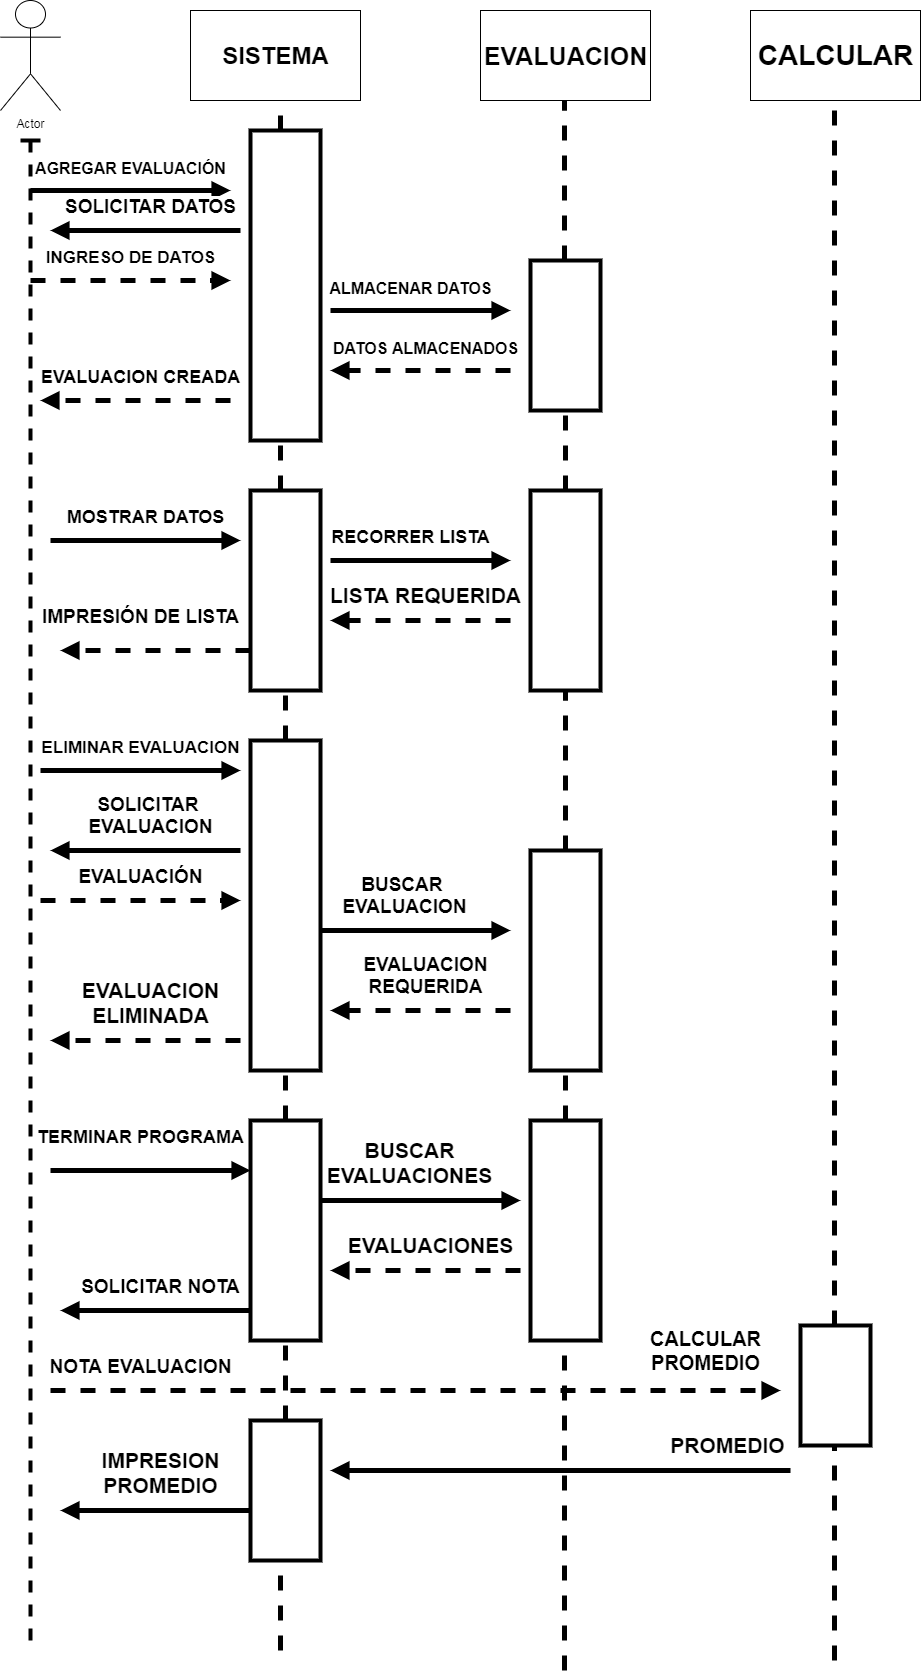

The diagram above was exported from draw.io. Its source (the exported page's mxGraphModel, read from the mxfile embedded in the PNG):
<mxGraphModel dx="1736" dy="900" grid="1" gridSize="10" guides="1" tooltips="1" connect="1" arrows="1" fold="1" page="1" pageScale="1" pageWidth="980" pageHeight="1390" math="0" shadow="0">
  <root>
    <mxCell id="0" />
    <mxCell id="1" parent="0" />
    <mxCell id="Oysbc5LK3XQSsfc4qjsg-1" value="Actor" style="shape=umlActor;verticalLabelPosition=bottom;labelBackgroundColor=#ffffff;verticalAlign=top;html=1;" vertex="1" parent="1">
      <mxGeometry x="90" y="40" width="60" height="110" as="geometry" />
    </mxCell>
    <mxCell id="Oysbc5LK3XQSsfc4qjsg-12" value="&lt;h1&gt;SISTEMA&lt;/h1&gt;" style="html=1;" vertex="1" parent="1">
      <mxGeometry x="280" y="50" width="170" height="90" as="geometry" />
    </mxCell>
    <mxCell id="Oysbc5LK3XQSsfc4qjsg-14" value="&lt;h1&gt;&lt;font style=&quot;font-size: 25px&quot;&gt;EVALUACION&lt;/font&gt;&lt;/h1&gt;" style="html=1;" vertex="1" parent="1">
      <mxGeometry x="570" y="50" width="170" height="90" as="geometry" />
    </mxCell>
    <mxCell id="Oysbc5LK3XQSsfc4qjsg-15" value="&lt;h1&gt;&lt;span style=&quot;font-size: 28px&quot;&gt;CALCULAR&lt;/span&gt;&lt;/h1&gt;" style="html=1;" vertex="1" parent="1">
      <mxGeometry x="840" y="50" width="170" height="90" as="geometry" />
    </mxCell>
    <mxCell id="Oysbc5LK3XQSsfc4qjsg-18" value="" style="shape=umlLifeline;participant=umlActor;perimeter=lifelinePerimeter;whiteSpace=wrap;html=1;container=1;collapsible=0;recursiveResize=0;verticalAlign=top;spacingTop=36;labelBackgroundColor=#ffffff;outlineConnect=0;size=0;strokeWidth=4;" vertex="1" parent="1">
      <mxGeometry x="110" y="180" width="20" height="1510" as="geometry" />
    </mxCell>
    <mxCell id="Oysbc5LK3XQSsfc4qjsg-27" value="&lt;font style=&quot;font-size: 16px;&quot;&gt;&lt;b style=&quot;font-size: 16px;&quot;&gt;AGREGAR EVALUACIÓN&lt;/b&gt;&lt;/font&gt;" style="html=1;verticalAlign=bottom;endArrow=block;strokeWidth=5;fontSize=16;" edge="1" parent="Oysbc5LK3XQSsfc4qjsg-18">
      <mxGeometry y="10" width="80" relative="1" as="geometry">
        <mxPoint x="10" y="50" as="sourcePoint" />
        <mxPoint x="210" y="50" as="targetPoint" />
        <mxPoint as="offset" />
      </mxGeometry>
    </mxCell>
    <mxCell id="Oysbc5LK3XQSsfc4qjsg-21" value="" style="endArrow=none;dashed=1;html=1;strokeWidth=5;" edge="1" parent="1" source="Oysbc5LK3XQSsfc4qjsg-49">
      <mxGeometry width="50" height="50" relative="1" as="geometry">
        <mxPoint x="370" y="1000" as="sourcePoint" />
        <mxPoint x="370" y="140" as="targetPoint" />
      </mxGeometry>
    </mxCell>
    <mxCell id="Oysbc5LK3XQSsfc4qjsg-23" value="" style="endArrow=none;dashed=1;html=1;strokeWidth=5;" edge="1" parent="1" source="Oysbc5LK3XQSsfc4qjsg-41">
      <mxGeometry width="50" height="50" relative="1" as="geometry">
        <mxPoint x="654" y="780" as="sourcePoint" />
        <mxPoint x="654" y="140" as="targetPoint" />
      </mxGeometry>
    </mxCell>
    <mxCell id="Oysbc5LK3XQSsfc4qjsg-24" value="" style="endArrow=none;dashed=1;html=1;strokeWidth=5;" edge="1" parent="1" source="Oysbc5LK3XQSsfc4qjsg-78">
      <mxGeometry width="50" height="50" relative="1" as="geometry">
        <mxPoint x="924" y="1700" as="sourcePoint" />
        <mxPoint x="924" y="140" as="targetPoint" />
      </mxGeometry>
    </mxCell>
    <mxCell id="Oysbc5LK3XQSsfc4qjsg-31" value="&lt;span style=&quot;font-size: 21px;&quot;&gt;&lt;b style=&quot;font-size: 21px;&quot;&gt;PROMEDIO&lt;br style=&quot;font-size: 21px;&quot;&gt;&lt;/b&gt;&lt;/span&gt;" style="html=1;verticalAlign=bottom;endArrow=block;strokeWidth=5;fontSize=21;" edge="1" parent="1">
      <mxGeometry x="-0.726" y="-10" width="80" relative="1" as="geometry">
        <mxPoint x="880" y="1510" as="sourcePoint" />
        <mxPoint x="420" y="1510" as="targetPoint" />
        <mxPoint as="offset" />
      </mxGeometry>
    </mxCell>
    <mxCell id="Oysbc5LK3XQSsfc4qjsg-32" value="&lt;font style=&quot;font-size: 17px;&quot;&gt;&lt;b style=&quot;font-size: 17px;&quot;&gt;INGRESO DE DATOS&lt;br style=&quot;font-size: 17px;&quot;&gt;&lt;/b&gt;&lt;/font&gt;" style="html=1;verticalAlign=bottom;endArrow=block;strokeWidth=5;dashed=1;fontSize=17;" edge="1" parent="1">
      <mxGeometry y="10" width="80" relative="1" as="geometry">
        <mxPoint x="120" y="320" as="sourcePoint" />
        <mxPoint x="320" y="320" as="targetPoint" />
        <mxPoint as="offset" />
      </mxGeometry>
    </mxCell>
    <mxCell id="Oysbc5LK3XQSsfc4qjsg-33" value="&lt;font style=&quot;font-size: 16px;&quot;&gt;&lt;b style=&quot;font-size: 16px;&quot;&gt;ALMACENAR DATOS&lt;br style=&quot;font-size: 16px;&quot;&gt;&lt;/b&gt;&lt;/font&gt;" style="html=1;verticalAlign=bottom;endArrow=block;strokeWidth=5;fontSize=16;" edge="1" parent="1">
      <mxGeometry x="-0.1111" y="10" width="80" relative="1" as="geometry">
        <mxPoint x="420" y="350" as="sourcePoint" />
        <mxPoint x="600" y="350" as="targetPoint" />
        <mxPoint as="offset" />
      </mxGeometry>
    </mxCell>
    <mxCell id="Oysbc5LK3XQSsfc4qjsg-34" value="&lt;span style=&quot;font-size: 16px;&quot;&gt;&lt;b style=&quot;font-size: 16px;&quot;&gt;DATOS ALMACENADOS&lt;br style=&quot;font-size: 16px;&quot;&gt;&lt;/b&gt;&lt;/span&gt;" style="html=1;verticalAlign=bottom;endArrow=block;strokeWidth=5;dashed=1;fontSize=16;" edge="1" parent="1">
      <mxGeometry x="-0.0526" y="-10" width="80" relative="1" as="geometry">
        <mxPoint x="600" y="410" as="sourcePoint" />
        <mxPoint x="420" y="410" as="targetPoint" />
        <mxPoint as="offset" />
      </mxGeometry>
    </mxCell>
    <mxCell id="Oysbc5LK3XQSsfc4qjsg-36" value="&lt;span style=&quot;font-size: 18px;&quot;&gt;&lt;b style=&quot;font-size: 18px;&quot;&gt;EVALUACION CREADA&lt;br style=&quot;font-size: 18px;&quot;&gt;&lt;/b&gt;&lt;/span&gt;" style="html=1;verticalAlign=bottom;endArrow=block;strokeWidth=5;dashed=1;fontSize=18;" edge="1" parent="1">
      <mxGeometry x="-0.0526" y="-10" width="80" relative="1" as="geometry">
        <mxPoint x="320" y="440" as="sourcePoint" />
        <mxPoint x="130" y="440" as="targetPoint" />
        <mxPoint as="offset" />
      </mxGeometry>
    </mxCell>
    <mxCell id="Oysbc5LK3XQSsfc4qjsg-40" value="" style="html=1;points=[];perimeter=orthogonalPerimeter;strokeWidth=4;" vertex="1" parent="1">
      <mxGeometry x="340" y="170" width="70" height="310" as="geometry" />
    </mxCell>
    <mxCell id="Oysbc5LK3XQSsfc4qjsg-41" value="" style="html=1;points=[];perimeter=orthogonalPerimeter;strokeWidth=4;" vertex="1" parent="1">
      <mxGeometry x="620" y="300" width="70" height="150" as="geometry" />
    </mxCell>
    <mxCell id="Oysbc5LK3XQSsfc4qjsg-42" value="" style="endArrow=none;dashed=1;html=1;strokeWidth=5;" edge="1" parent="1" source="Oysbc5LK3XQSsfc4qjsg-51" target="Oysbc5LK3XQSsfc4qjsg-41">
      <mxGeometry width="50" height="50" relative="1" as="geometry">
        <mxPoint x="654" y="1010" as="sourcePoint" />
        <mxPoint x="654" y="140" as="targetPoint" />
      </mxGeometry>
    </mxCell>
    <mxCell id="Oysbc5LK3XQSsfc4qjsg-43" value="&lt;font style=&quot;font-size: 18px&quot;&gt;&lt;b style=&quot;font-size: 17px&quot;&gt;ELIMINAR EVALUACION&lt;/b&gt;&lt;/font&gt;" style="html=1;verticalAlign=bottom;endArrow=block;strokeWidth=5;fontSize=18;" edge="1" parent="1">
      <mxGeometry y="10" width="80" relative="1" as="geometry">
        <mxPoint x="130" y="810" as="sourcePoint" />
        <mxPoint x="330" y="810" as="targetPoint" />
        <mxPoint as="offset" />
      </mxGeometry>
    </mxCell>
    <mxCell id="Oysbc5LK3XQSsfc4qjsg-44" value="&lt;font&gt;&lt;b&gt;&lt;font style=&quot;font-size: 18px&quot;&gt;RECORRER LISTA&lt;/font&gt;&lt;br style=&quot;font-size: 16px&quot;&gt;&lt;/b&gt;&lt;/font&gt;" style="html=1;verticalAlign=bottom;endArrow=block;strokeWidth=5;fontSize=16;" edge="1" parent="1">
      <mxGeometry x="-0.1111" y="10" width="80" relative="1" as="geometry">
        <mxPoint x="420" y="600" as="sourcePoint" />
        <mxPoint x="600" y="600" as="targetPoint" />
        <mxPoint as="offset" />
      </mxGeometry>
    </mxCell>
    <mxCell id="Oysbc5LK3XQSsfc4qjsg-45" value="&lt;span style=&quot;font-size: 21px;&quot;&gt;&lt;b style=&quot;font-size: 21px;&quot;&gt;LISTA REQUERIDA&lt;br style=&quot;font-size: 21px;&quot;&gt;&lt;/b&gt;&lt;/span&gt;" style="html=1;verticalAlign=bottom;endArrow=block;strokeWidth=5;dashed=1;fontSize=21;" edge="1" parent="1">
      <mxGeometry x="-0.0526" y="-10" width="80" relative="1" as="geometry">
        <mxPoint x="600" y="660" as="sourcePoint" />
        <mxPoint x="420" y="660" as="targetPoint" />
        <mxPoint as="offset" />
      </mxGeometry>
    </mxCell>
    <mxCell id="Oysbc5LK3XQSsfc4qjsg-47" value="&lt;span style=&quot;font-size: 21px;&quot;&gt;&lt;b style=&quot;font-size: 21px;&quot;&gt;EVALUACION&lt;br style=&quot;font-size: 21px;&quot;&gt;ELIMINADA&lt;br style=&quot;font-size: 21px;&quot;&gt;&lt;/b&gt;&lt;/span&gt;" style="html=1;verticalAlign=bottom;endArrow=block;strokeWidth=5;dashed=1;fontSize=21;" edge="1" parent="1">
      <mxGeometry x="-0.0526" y="-10" width="80" relative="1" as="geometry">
        <mxPoint x="330" y="1080" as="sourcePoint" />
        <mxPoint x="140" y="1080" as="targetPoint" />
        <mxPoint as="offset" />
      </mxGeometry>
    </mxCell>
    <mxCell id="Oysbc5LK3XQSsfc4qjsg-49" value="" style="html=1;points=[];perimeter=orthogonalPerimeter;strokeWidth=4;" vertex="1" parent="1">
      <mxGeometry x="340" y="530" width="70" height="200" as="geometry" />
    </mxCell>
    <mxCell id="Oysbc5LK3XQSsfc4qjsg-50" value="" style="endArrow=none;dashed=1;html=1;strokeWidth=5;" edge="1" parent="1" source="Oysbc5LK3XQSsfc4qjsg-60" target="Oysbc5LK3XQSsfc4qjsg-49">
      <mxGeometry width="50" height="50" relative="1" as="geometry">
        <mxPoint x="370" y="1400" as="sourcePoint" />
        <mxPoint x="370" y="140" as="targetPoint" />
      </mxGeometry>
    </mxCell>
    <mxCell id="Oysbc5LK3XQSsfc4qjsg-51" value="" style="html=1;points=[];perimeter=orthogonalPerimeter;strokeWidth=4;" vertex="1" parent="1">
      <mxGeometry x="620" y="530" width="70" height="200" as="geometry" />
    </mxCell>
    <mxCell id="Oysbc5LK3XQSsfc4qjsg-52" value="" style="endArrow=none;dashed=1;html=1;strokeWidth=5;" edge="1" parent="1" source="Oysbc5LK3XQSsfc4qjsg-62" target="Oysbc5LK3XQSsfc4qjsg-51">
      <mxGeometry width="50" height="50" relative="1" as="geometry">
        <mxPoint x="654" y="1430" as="sourcePoint" />
        <mxPoint x="654" y="450" as="targetPoint" />
      </mxGeometry>
    </mxCell>
    <mxCell id="Oysbc5LK3XQSsfc4qjsg-54" value="&lt;font style=&quot;font-size: 18px;&quot;&gt;&lt;b style=&quot;font-size: 18px;&quot;&gt;MOSTRAR DATOS&lt;/b&gt;&lt;/font&gt;" style="html=1;verticalAlign=bottom;endArrow=block;strokeWidth=5;fontSize=18;" edge="1" parent="1">
      <mxGeometry y="10" width="80" relative="1" as="geometry">
        <mxPoint x="140" y="580" as="sourcePoint" />
        <mxPoint x="330" y="580" as="targetPoint" />
        <mxPoint as="offset" />
      </mxGeometry>
    </mxCell>
    <mxCell id="Oysbc5LK3XQSsfc4qjsg-55" value="&lt;span style=&quot;font-size: 19px&quot;&gt;&lt;b style=&quot;font-size: 19px&quot;&gt;SOLICITAR NOTA&lt;br style=&quot;font-size: 19px&quot;&gt;&lt;/b&gt;&lt;/span&gt;" style="html=1;verticalAlign=bottom;endArrow=block;strokeWidth=5;fontSize=19;" edge="1" parent="1">
      <mxGeometry x="-0.0526" y="-10" width="80" relative="1" as="geometry">
        <mxPoint x="340" y="1350" as="sourcePoint" />
        <mxPoint x="150" y="1350" as="targetPoint" />
        <mxPoint as="offset" />
      </mxGeometry>
    </mxCell>
    <mxCell id="Oysbc5LK3XQSsfc4qjsg-56" value="&lt;font style=&quot;font-size: 19px;&quot;&gt;&lt;b style=&quot;font-size: 19px;&quot;&gt;EVALUACIÓN&lt;br style=&quot;font-size: 19px;&quot;&gt;&lt;/b&gt;&lt;/font&gt;" style="html=1;verticalAlign=bottom;endArrow=block;strokeWidth=5;dashed=1;fontSize=19;" edge="1" parent="1">
      <mxGeometry y="10" width="80" relative="1" as="geometry">
        <mxPoint x="130" y="940" as="sourcePoint" />
        <mxPoint x="330" y="940" as="targetPoint" />
        <mxPoint as="offset" />
      </mxGeometry>
    </mxCell>
    <mxCell id="Oysbc5LK3XQSsfc4qjsg-57" value="&lt;font style=&quot;font-size: 19px;&quot;&gt;&lt;b style=&quot;font-size: 19px;&quot;&gt;&lt;font style=&quot;font-size: 19px;&quot;&gt;BUSCAR&amp;nbsp;&lt;br style=&quot;font-size: 19px;&quot;&gt;&lt;/font&gt;EVALUACION&lt;br style=&quot;font-size: 19px;&quot;&gt;&lt;/b&gt;&lt;/font&gt;" style="html=1;verticalAlign=bottom;endArrow=block;strokeWidth=5;fontSize=19;" edge="1" parent="1">
      <mxGeometry x="-0.1111" y="10" width="80" relative="1" as="geometry">
        <mxPoint x="410" y="970" as="sourcePoint" />
        <mxPoint x="600" y="970" as="targetPoint" />
        <mxPoint as="offset" />
      </mxGeometry>
    </mxCell>
    <mxCell id="Oysbc5LK3XQSsfc4qjsg-58" value="&lt;span style=&quot;font-size: 19px;&quot;&gt;&lt;b style=&quot;font-size: 19px;&quot;&gt;EVALUACION&lt;br style=&quot;font-size: 19px;&quot;&gt;REQUERIDA&lt;br style=&quot;font-size: 19px;&quot;&gt;&lt;/b&gt;&lt;/span&gt;" style="html=1;verticalAlign=bottom;endArrow=block;strokeWidth=5;dashed=1;fontSize=19;" edge="1" parent="1">
      <mxGeometry x="-0.0526" y="-10" width="80" relative="1" as="geometry">
        <mxPoint x="600" y="1050" as="sourcePoint" />
        <mxPoint x="420" y="1050" as="targetPoint" />
        <mxPoint as="offset" />
      </mxGeometry>
    </mxCell>
    <mxCell id="Oysbc5LK3XQSsfc4qjsg-59" value="&lt;span style=&quot;font-size: 19px;&quot;&gt;&lt;b style=&quot;font-size: 19px;&quot;&gt;IMPRESIÓN DE LISTA&lt;br style=&quot;font-size: 19px;&quot;&gt;&lt;/b&gt;&lt;/span&gt;" style="html=1;verticalAlign=bottom;endArrow=block;strokeWidth=5;dashed=1;fontSize=19;" edge="1" parent="1">
      <mxGeometry x="0.1579" y="-20" width="80" relative="1" as="geometry">
        <mxPoint x="340" y="690" as="sourcePoint" />
        <mxPoint x="150" y="690" as="targetPoint" />
        <mxPoint as="offset" />
      </mxGeometry>
    </mxCell>
    <mxCell id="Oysbc5LK3XQSsfc4qjsg-60" value="" style="html=1;points=[];perimeter=orthogonalPerimeter;strokeWidth=4;" vertex="1" parent="1">
      <mxGeometry x="340" y="780" width="70" height="330" as="geometry" />
    </mxCell>
    <mxCell id="Oysbc5LK3XQSsfc4qjsg-61" value="" style="endArrow=none;dashed=1;html=1;strokeWidth=5;" edge="1" parent="1" source="Oysbc5LK3XQSsfc4qjsg-74" target="Oysbc5LK3XQSsfc4qjsg-60">
      <mxGeometry width="50" height="50" relative="1" as="geometry">
        <mxPoint x="370" y="1690" as="sourcePoint" />
        <mxPoint x="370" y="730" as="targetPoint" />
      </mxGeometry>
    </mxCell>
    <mxCell id="Oysbc5LK3XQSsfc4qjsg-62" value="" style="html=1;points=[];perimeter=orthogonalPerimeter;strokeWidth=4;" vertex="1" parent="1">
      <mxGeometry x="620" y="890" width="70" height="220" as="geometry" />
    </mxCell>
    <mxCell id="Oysbc5LK3XQSsfc4qjsg-63" value="" style="endArrow=none;dashed=1;html=1;strokeWidth=5;" edge="1" parent="1" source="Oysbc5LK3XQSsfc4qjsg-76" target="Oysbc5LK3XQSsfc4qjsg-62">
      <mxGeometry width="50" height="50" relative="1" as="geometry">
        <mxPoint x="654" y="1710" as="sourcePoint" />
        <mxPoint x="654" y="730" as="targetPoint" />
      </mxGeometry>
    </mxCell>
    <mxCell id="Oysbc5LK3XQSsfc4qjsg-64" value="&lt;font style=&quot;font-size: 18px;&quot;&gt;&lt;b style=&quot;font-size: 18px;&quot;&gt;TERMINAR PROGRAMA&lt;/b&gt;&lt;/font&gt;" style="html=1;verticalAlign=bottom;endArrow=block;strokeWidth=5;fontSize=18;" edge="1" parent="1">
      <mxGeometry x="-0.1" y="20" width="80" relative="1" as="geometry">
        <mxPoint x="140" y="1210" as="sourcePoint" />
        <mxPoint x="340" y="1210" as="targetPoint" />
        <mxPoint as="offset" />
      </mxGeometry>
    </mxCell>
    <mxCell id="Oysbc5LK3XQSsfc4qjsg-65" value="&lt;font style=&quot;font-size: 21px&quot;&gt;&lt;b style=&quot;font-size: 21px&quot;&gt;BUSCAR&lt;br&gt;EVALUACIONES&lt;br style=&quot;font-size: 21px&quot;&gt;&lt;/b&gt;&lt;/font&gt;" style="html=1;verticalAlign=bottom;endArrow=block;strokeWidth=5;fontSize=21;" edge="1" parent="1">
      <mxGeometry x="-0.1111" y="10" width="80" relative="1" as="geometry">
        <mxPoint x="410" y="1240" as="sourcePoint" />
        <mxPoint x="610" y="1240" as="targetPoint" />
        <mxPoint as="offset" />
      </mxGeometry>
    </mxCell>
    <mxCell id="Oysbc5LK3XQSsfc4qjsg-66" value="&lt;span style=&quot;font-size: 19px&quot;&gt;&lt;b style=&quot;font-size: 21px&quot;&gt;EVALUACIONES&lt;br style=&quot;font-size: 19px&quot;&gt;&lt;/b&gt;&lt;/span&gt;" style="html=1;verticalAlign=bottom;endArrow=block;strokeWidth=5;dashed=1;fontSize=19;" edge="1" parent="1">
      <mxGeometry x="-0.0526" y="-10" width="80" relative="1" as="geometry">
        <mxPoint x="610" y="1310" as="sourcePoint" />
        <mxPoint x="420" y="1310" as="targetPoint" />
        <mxPoint as="offset" />
      </mxGeometry>
    </mxCell>
    <mxCell id="Oysbc5LK3XQSsfc4qjsg-67" value="&lt;span style=&quot;font-size: 19px&quot;&gt;&lt;b style=&quot;font-size: 19px&quot;&gt;SOLICITAR&amp;nbsp;&lt;br&gt;EVALUACION&lt;br style=&quot;font-size: 19px&quot;&gt;&lt;/b&gt;&lt;/span&gt;" style="html=1;verticalAlign=bottom;endArrow=block;strokeWidth=5;fontSize=19;" edge="1" parent="1">
      <mxGeometry x="-0.0526" y="-10" width="80" relative="1" as="geometry">
        <mxPoint x="330" y="890" as="sourcePoint" />
        <mxPoint x="140" y="890" as="targetPoint" />
        <mxPoint as="offset" />
      </mxGeometry>
    </mxCell>
    <mxCell id="Oysbc5LK3XQSsfc4qjsg-68" value="&lt;font style=&quot;font-size: 19px&quot;&gt;&lt;b style=&quot;font-size: 19px&quot;&gt;NOTA EVALUACION&lt;br style=&quot;font-size: 19px&quot;&gt;&lt;/b&gt;&lt;/font&gt;" style="html=1;verticalAlign=bottom;endArrow=block;strokeWidth=5;dashed=1;fontSize=19;" edge="1" parent="1">
      <mxGeometry x="-0.7534" y="10" width="80" relative="1" as="geometry">
        <mxPoint x="140" y="1430" as="sourcePoint" />
        <mxPoint x="870" y="1430" as="targetPoint" />
        <mxPoint as="offset" />
      </mxGeometry>
    </mxCell>
    <mxCell id="Oysbc5LK3XQSsfc4qjsg-71" value="CALCULAR&lt;br&gt;PROMEDIO" style="text;html=1;align=center;verticalAlign=middle;resizable=0;points=[];autosize=1;fontSize=20;fontStyle=1" vertex="1" parent="1">
      <mxGeometry x="730" y="1365" width="130" height="50" as="geometry" />
    </mxCell>
    <mxCell id="Oysbc5LK3XQSsfc4qjsg-72" value="&lt;span style=&quot;font-size: 19px;&quot;&gt;&lt;b style=&quot;font-size: 19px;&quot;&gt;SOLICITAR DATOS&lt;br style=&quot;font-size: 19px;&quot;&gt;&lt;/b&gt;&lt;/span&gt;" style="html=1;verticalAlign=bottom;endArrow=block;strokeWidth=5;fontSize=19;" edge="1" parent="1">
      <mxGeometry x="-0.0526" y="-10" width="80" relative="1" as="geometry">
        <mxPoint x="330" y="270" as="sourcePoint" />
        <mxPoint x="140" y="270" as="targetPoint" />
        <mxPoint as="offset" />
      </mxGeometry>
    </mxCell>
    <mxCell id="Oysbc5LK3XQSsfc4qjsg-73" value="&lt;span style=&quot;font-size: 19px&quot;&gt;&lt;b style=&quot;font-size: 21px&quot;&gt;IMPRESION&lt;br&gt;PROMEDIO&lt;br style=&quot;font-size: 19px&quot;&gt;&lt;/b&gt;&lt;/span&gt;" style="html=1;verticalAlign=bottom;endArrow=block;strokeWidth=5;fontSize=19;" edge="1" parent="1">
      <mxGeometry x="-0.0526" y="-10" width="80" relative="1" as="geometry">
        <mxPoint x="340" y="1550" as="sourcePoint" />
        <mxPoint x="150" y="1550" as="targetPoint" />
        <mxPoint as="offset" />
      </mxGeometry>
    </mxCell>
    <mxCell id="Oysbc5LK3XQSsfc4qjsg-74" value="" style="html=1;points=[];perimeter=orthogonalPerimeter;strokeWidth=4;" vertex="1" parent="1">
      <mxGeometry x="340" y="1160" width="70" height="220" as="geometry" />
    </mxCell>
    <mxCell id="Oysbc5LK3XQSsfc4qjsg-75" value="" style="endArrow=none;dashed=1;html=1;strokeWidth=5;" edge="1" parent="1" source="Oysbc5LK3XQSsfc4qjsg-80" target="Oysbc5LK3XQSsfc4qjsg-74">
      <mxGeometry width="50" height="50" relative="1" as="geometry">
        <mxPoint x="370" y="1690" as="sourcePoint" />
        <mxPoint x="370" y="1110" as="targetPoint" />
      </mxGeometry>
    </mxCell>
    <mxCell id="Oysbc5LK3XQSsfc4qjsg-76" value="" style="html=1;points=[];perimeter=orthogonalPerimeter;strokeWidth=4;" vertex="1" parent="1">
      <mxGeometry x="620" y="1160" width="70" height="220" as="geometry" />
    </mxCell>
    <mxCell id="Oysbc5LK3XQSsfc4qjsg-77" value="" style="endArrow=none;dashed=1;html=1;strokeWidth=5;" edge="1" parent="1" target="Oysbc5LK3XQSsfc4qjsg-76">
      <mxGeometry width="50" height="50" relative="1" as="geometry">
        <mxPoint x="654" y="1710" as="sourcePoint" />
        <mxPoint x="654" y="1110" as="targetPoint" />
      </mxGeometry>
    </mxCell>
    <mxCell id="Oysbc5LK3XQSsfc4qjsg-78" value="" style="html=1;points=[];perimeter=orthogonalPerimeter;strokeWidth=4;" vertex="1" parent="1">
      <mxGeometry x="890" y="1365" width="70" height="120" as="geometry" />
    </mxCell>
    <mxCell id="Oysbc5LK3XQSsfc4qjsg-79" value="" style="endArrow=none;dashed=1;html=1;strokeWidth=5;" edge="1" parent="1" target="Oysbc5LK3XQSsfc4qjsg-78">
      <mxGeometry width="50" height="50" relative="1" as="geometry">
        <mxPoint x="924" y="1700" as="sourcePoint" />
        <mxPoint x="924" y="140" as="targetPoint" />
      </mxGeometry>
    </mxCell>
    <mxCell id="Oysbc5LK3XQSsfc4qjsg-80" value="" style="html=1;points=[];perimeter=orthogonalPerimeter;strokeWidth=4;" vertex="1" parent="1">
      <mxGeometry x="340" y="1460" width="70" height="140" as="geometry" />
    </mxCell>
    <mxCell id="Oysbc5LK3XQSsfc4qjsg-81" value="" style="endArrow=none;dashed=1;html=1;strokeWidth=5;" edge="1" parent="1" target="Oysbc5LK3XQSsfc4qjsg-80">
      <mxGeometry width="50" height="50" relative="1" as="geometry">
        <mxPoint x="370" y="1690" as="sourcePoint" />
        <mxPoint x="370" y="1380" as="targetPoint" />
      </mxGeometry>
    </mxCell>
  </root>
</mxGraphModel>